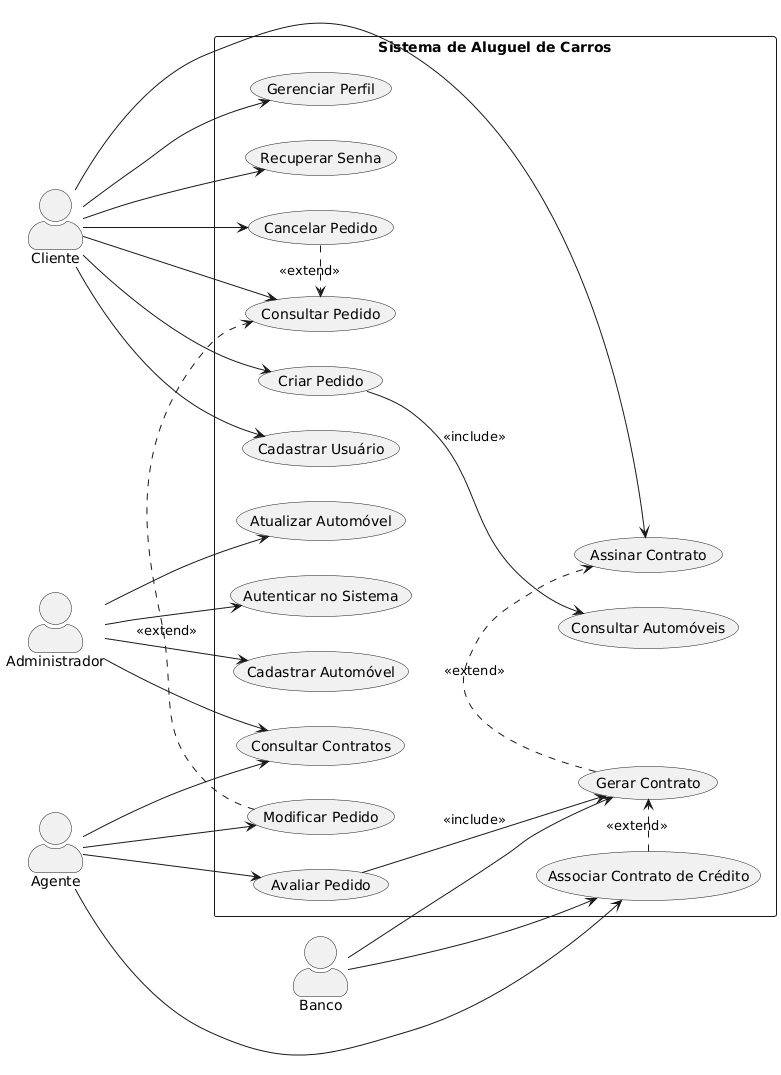

The diagram above was rendered by PlantUML. Its source (embedded in the PNG):
@startuml
left to right direction
skinparam actorStyle awesome

actor Cliente
actor Administrador
actor Agente
actor Banco

rectangle "Sistema de Aluguel de Carros" {
    (Criar Pedido) --> (Consultar Automóveis) : <<include>>
    (Avaliar Pedido) --> (Gerar Contrato) : <<include>>

    Cliente --> (Criar Pedido)
    Cliente --> (Cancelar Pedido)
    Cliente --> (Assinar Contrato)
    Cliente --> (Cadastrar Usuário)
    Cliente --> (Gerenciar Perfil)
    Cliente --> (Recuperar Senha)
    Cliente --> (Consultar Pedido)

    Administrador --> (Autenticar no Sistema)
    Administrador --> (Cadastrar Automóvel)
    Administrador --> (Atualizar Automóvel)
    Administrador --> (Consultar Contratos)

    Agente --> (Consultar Contratos)
    Agente --> (Modificar Pedido)
    Agente --> (Avaliar Pedido)
    Agente --> (Associar Contrato de Crédito)

    Banco --> (Associar Contrato de Crédito)
    Banco --> (Gerar Contrato)

    (Gerar Contrato) .> (Assinar Contrato) : <<extend>>
    (Associar Contrato de Crédito) .> (Gerar Contrato) : <<extend>>
    (Cancelar Pedido) .> (Consultar Pedido) : <<extend>>
    (Modificar Pedido) .> (Consultar Pedido) : <<extend>>
}
@enduml